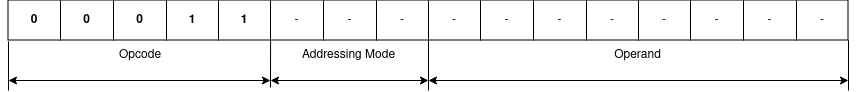

The diagram above was exported from draw.io. Its source (the exported page's mxGraphModel, read from the mxfile embedded in the PNG):
<mxGraphModel dx="2167" dy="884" grid="1" gridSize="10" guides="1" tooltips="1" connect="1" arrows="1" fold="1" page="1" pageScale="1" pageWidth="850" pageHeight="1100" math="0" shadow="0">
  <root>
    <mxCell id="0" />
    <mxCell id="1" parent="0" />
    <mxCell id="6okY0Kk-Lyk-tDPhSDwn-1" value="" style="shape=table;startSize=0;container=1;collapsible=0;childLayout=tableLayout;" vertex="1" parent="1">
      <mxGeometry x="5" y="360" width="840" height="40" as="geometry" />
    </mxCell>
    <mxCell id="6okY0Kk-Lyk-tDPhSDwn-2" value="" style="shape=tableRow;horizontal=0;startSize=0;swimlaneHead=0;swimlaneBody=0;strokeColor=inherit;top=0;left=0;bottom=0;right=0;collapsible=0;dropTarget=0;fillColor=none;points=[[0,0.5],[1,0.5]];portConstraint=eastwest;" vertex="1" parent="6okY0Kk-Lyk-tDPhSDwn-1">
      <mxGeometry width="840" height="40" as="geometry" />
    </mxCell>
    <mxCell id="6okY0Kk-Lyk-tDPhSDwn-3" value="&lt;b&gt;0&lt;/b&gt;" style="shape=partialRectangle;html=1;whiteSpace=wrap;connectable=0;strokeColor=inherit;overflow=hidden;fillColor=none;top=0;left=0;bottom=0;right=0;pointerEvents=1;" vertex="1" parent="6okY0Kk-Lyk-tDPhSDwn-2">
      <mxGeometry width="52" height="40" as="geometry">
        <mxRectangle width="52" height="40" as="alternateBounds" />
      </mxGeometry>
    </mxCell>
    <mxCell id="6okY0Kk-Lyk-tDPhSDwn-4" value="&lt;b&gt;0&lt;/b&gt;" style="shape=partialRectangle;html=1;whiteSpace=wrap;connectable=0;strokeColor=inherit;overflow=hidden;fillColor=none;top=0;left=0;bottom=0;right=0;pointerEvents=1;" vertex="1" parent="6okY0Kk-Lyk-tDPhSDwn-2">
      <mxGeometry x="52" width="53" height="40" as="geometry">
        <mxRectangle width="53" height="40" as="alternateBounds" />
      </mxGeometry>
    </mxCell>
    <mxCell id="6okY0Kk-Lyk-tDPhSDwn-5" value="&lt;b&gt;0&lt;/b&gt;" style="shape=partialRectangle;html=1;whiteSpace=wrap;connectable=0;strokeColor=inherit;overflow=hidden;fillColor=none;top=0;left=0;bottom=0;right=0;pointerEvents=1;" vertex="1" parent="6okY0Kk-Lyk-tDPhSDwn-2">
      <mxGeometry x="105" width="53" height="40" as="geometry">
        <mxRectangle width="53" height="40" as="alternateBounds" />
      </mxGeometry>
    </mxCell>
    <mxCell id="6okY0Kk-Lyk-tDPhSDwn-6" value="&lt;b&gt;1&lt;/b&gt;" style="shape=partialRectangle;html=1;whiteSpace=wrap;connectable=0;strokeColor=inherit;overflow=hidden;fillColor=none;top=0;left=0;bottom=0;right=0;pointerEvents=1;" vertex="1" parent="6okY0Kk-Lyk-tDPhSDwn-2">
      <mxGeometry x="158" width="52" height="40" as="geometry">
        <mxRectangle width="52" height="40" as="alternateBounds" />
      </mxGeometry>
    </mxCell>
    <mxCell id="6okY0Kk-Lyk-tDPhSDwn-7" value="&lt;b&gt;1&lt;/b&gt;" style="shape=partialRectangle;html=1;whiteSpace=wrap;connectable=0;strokeColor=inherit;overflow=hidden;fillColor=none;top=0;left=0;bottom=0;right=0;pointerEvents=1;" vertex="1" parent="6okY0Kk-Lyk-tDPhSDwn-2">
      <mxGeometry x="210" width="52" height="40" as="geometry">
        <mxRectangle width="52" height="40" as="alternateBounds" />
      </mxGeometry>
    </mxCell>
    <mxCell id="6okY0Kk-Lyk-tDPhSDwn-8" value="-" style="shape=partialRectangle;html=1;whiteSpace=wrap;connectable=0;strokeColor=inherit;overflow=hidden;fillColor=none;top=0;left=0;bottom=0;right=0;pointerEvents=1;" vertex="1" parent="6okY0Kk-Lyk-tDPhSDwn-2">
      <mxGeometry x="262" width="53" height="40" as="geometry">
        <mxRectangle width="53" height="40" as="alternateBounds" />
      </mxGeometry>
    </mxCell>
    <mxCell id="6okY0Kk-Lyk-tDPhSDwn-9" value="-" style="shape=partialRectangle;html=1;whiteSpace=wrap;connectable=0;strokeColor=inherit;overflow=hidden;fillColor=none;top=0;left=0;bottom=0;right=0;pointerEvents=1;" vertex="1" parent="6okY0Kk-Lyk-tDPhSDwn-2">
      <mxGeometry x="315" width="53" height="40" as="geometry">
        <mxRectangle width="53" height="40" as="alternateBounds" />
      </mxGeometry>
    </mxCell>
    <mxCell id="6okY0Kk-Lyk-tDPhSDwn-10" value="-" style="shape=partialRectangle;html=1;whiteSpace=wrap;connectable=0;strokeColor=inherit;overflow=hidden;fillColor=none;top=0;left=0;bottom=0;right=0;pointerEvents=1;" vertex="1" parent="6okY0Kk-Lyk-tDPhSDwn-2">
      <mxGeometry x="368" width="52" height="40" as="geometry">
        <mxRectangle width="52" height="40" as="alternateBounds" />
      </mxGeometry>
    </mxCell>
    <mxCell id="6okY0Kk-Lyk-tDPhSDwn-11" value="-" style="shape=partialRectangle;html=1;whiteSpace=wrap;connectable=0;strokeColor=inherit;overflow=hidden;fillColor=none;top=0;left=0;bottom=0;right=0;pointerEvents=1;" vertex="1" parent="6okY0Kk-Lyk-tDPhSDwn-2">
      <mxGeometry x="420" width="52" height="40" as="geometry">
        <mxRectangle width="52" height="40" as="alternateBounds" />
      </mxGeometry>
    </mxCell>
    <mxCell id="6okY0Kk-Lyk-tDPhSDwn-12" value="-" style="shape=partialRectangle;html=1;whiteSpace=wrap;connectable=0;strokeColor=inherit;overflow=hidden;fillColor=none;top=0;left=0;bottom=0;right=0;pointerEvents=1;" vertex="1" parent="6okY0Kk-Lyk-tDPhSDwn-2">
      <mxGeometry x="472" width="53" height="40" as="geometry">
        <mxRectangle width="53" height="40" as="alternateBounds" />
      </mxGeometry>
    </mxCell>
    <mxCell id="6okY0Kk-Lyk-tDPhSDwn-13" value="-" style="shape=partialRectangle;html=1;whiteSpace=wrap;connectable=0;strokeColor=inherit;overflow=hidden;fillColor=none;top=0;left=0;bottom=0;right=0;pointerEvents=1;" vertex="1" parent="6okY0Kk-Lyk-tDPhSDwn-2">
      <mxGeometry x="525" width="53" height="40" as="geometry">
        <mxRectangle width="53" height="40" as="alternateBounds" />
      </mxGeometry>
    </mxCell>
    <mxCell id="6okY0Kk-Lyk-tDPhSDwn-14" value="-" style="shape=partialRectangle;html=1;whiteSpace=wrap;connectable=0;strokeColor=inherit;overflow=hidden;fillColor=none;top=0;left=0;bottom=0;right=0;pointerEvents=1;" vertex="1" parent="6okY0Kk-Lyk-tDPhSDwn-2">
      <mxGeometry x="578" width="52" height="40" as="geometry">
        <mxRectangle width="52" height="40" as="alternateBounds" />
      </mxGeometry>
    </mxCell>
    <mxCell id="6okY0Kk-Lyk-tDPhSDwn-15" value="-" style="shape=partialRectangle;html=1;whiteSpace=wrap;connectable=0;strokeColor=inherit;overflow=hidden;fillColor=none;top=0;left=0;bottom=0;right=0;pointerEvents=1;" vertex="1" parent="6okY0Kk-Lyk-tDPhSDwn-2">
      <mxGeometry x="630" width="52" height="40" as="geometry">
        <mxRectangle width="52" height="40" as="alternateBounds" />
      </mxGeometry>
    </mxCell>
    <mxCell id="6okY0Kk-Lyk-tDPhSDwn-16" value="-" style="shape=partialRectangle;html=1;whiteSpace=wrap;connectable=0;strokeColor=inherit;overflow=hidden;fillColor=none;top=0;left=0;bottom=0;right=0;pointerEvents=1;" vertex="1" parent="6okY0Kk-Lyk-tDPhSDwn-2">
      <mxGeometry x="682" width="53" height="40" as="geometry">
        <mxRectangle width="53" height="40" as="alternateBounds" />
      </mxGeometry>
    </mxCell>
    <mxCell id="6okY0Kk-Lyk-tDPhSDwn-17" value="-" style="shape=partialRectangle;html=1;whiteSpace=wrap;connectable=0;strokeColor=inherit;overflow=hidden;fillColor=none;top=0;left=0;bottom=0;right=0;pointerEvents=1;" vertex="1" parent="6okY0Kk-Lyk-tDPhSDwn-2">
      <mxGeometry x="735" width="53" height="40" as="geometry">
        <mxRectangle width="53" height="40" as="alternateBounds" />
      </mxGeometry>
    </mxCell>
    <mxCell id="6okY0Kk-Lyk-tDPhSDwn-18" value="-" style="shape=partialRectangle;html=1;whiteSpace=wrap;connectable=0;strokeColor=inherit;overflow=hidden;fillColor=none;top=0;left=0;bottom=0;right=0;pointerEvents=1;" vertex="1" parent="6okY0Kk-Lyk-tDPhSDwn-2">
      <mxGeometry x="788" width="52" height="40" as="geometry">
        <mxRectangle width="52" height="40" as="alternateBounds" />
      </mxGeometry>
    </mxCell>
    <mxCell id="6okY0Kk-Lyk-tDPhSDwn-19" value="" style="endArrow=classic;startArrow=classic;html=1;rounded=0;" edge="1" parent="1">
      <mxGeometry width="50" height="50" relative="1" as="geometry">
        <mxPoint x="425" y="440" as="sourcePoint" />
        <mxPoint x="845" y="440" as="targetPoint" />
      </mxGeometry>
    </mxCell>
    <mxCell id="6okY0Kk-Lyk-tDPhSDwn-20" value="" style="endArrow=classic;startArrow=classic;html=1;rounded=0;" edge="1" parent="1">
      <mxGeometry width="50" height="50" relative="1" as="geometry">
        <mxPoint x="267" y="440" as="sourcePoint" />
        <mxPoint x="425" y="440" as="targetPoint" />
      </mxGeometry>
    </mxCell>
    <mxCell id="6okY0Kk-Lyk-tDPhSDwn-21" value="" style="endArrow=classic;startArrow=classic;html=1;rounded=0;" edge="1" parent="1">
      <mxGeometry width="50" height="50" relative="1" as="geometry">
        <mxPoint x="5" y="440" as="sourcePoint" />
        <mxPoint x="267" y="440" as="targetPoint" />
      </mxGeometry>
    </mxCell>
    <mxCell id="6okY0Kk-Lyk-tDPhSDwn-22" value="" style="endArrow=none;html=1;rounded=0;entryX=0.5;entryY=1.007;entryDx=0;entryDy=0;entryPerimeter=0;" edge="1" parent="1" target="6okY0Kk-Lyk-tDPhSDwn-2">
      <mxGeometry width="50" height="50" relative="1" as="geometry">
        <mxPoint x="425" y="450" as="sourcePoint" />
        <mxPoint x="445" y="400" as="targetPoint" />
      </mxGeometry>
    </mxCell>
    <mxCell id="6okY0Kk-Lyk-tDPhSDwn-23" value="" style="endArrow=none;html=1;rounded=0;entryX=1;entryY=0.995;entryDx=0;entryDy=0;entryPerimeter=0;" edge="1" parent="1" target="6okY0Kk-Lyk-tDPhSDwn-2">
      <mxGeometry width="50" height="50" relative="1" as="geometry">
        <mxPoint x="845" y="450" as="sourcePoint" />
        <mxPoint x="765" y="400" as="targetPoint" />
      </mxGeometry>
    </mxCell>
    <mxCell id="6okY0Kk-Lyk-tDPhSDwn-24" value="" style="endArrow=none;html=1;rounded=0;entryX=0;entryY=1.02;entryDx=0;entryDy=0;entryPerimeter=0;" edge="1" parent="1" target="6okY0Kk-Lyk-tDPhSDwn-2">
      <mxGeometry width="50" height="50" relative="1" as="geometry">
        <mxPoint x="5" y="450" as="sourcePoint" />
        <mxPoint x="205" y="400" as="targetPoint" />
      </mxGeometry>
    </mxCell>
    <mxCell id="6okY0Kk-Lyk-tDPhSDwn-25" value="" style="endArrow=none;html=1;rounded=0;entryX=0.312;entryY=1.007;entryDx=0;entryDy=0;entryPerimeter=0;" edge="1" parent="1" target="6okY0Kk-Lyk-tDPhSDwn-2">
      <mxGeometry width="50" height="50" relative="1" as="geometry">
        <mxPoint x="267" y="447" as="sourcePoint" />
        <mxPoint x="315" y="410" as="targetPoint" />
      </mxGeometry>
    </mxCell>
    <mxCell id="6okY0Kk-Lyk-tDPhSDwn-26" value="Opcode" style="text;html=1;align=center;verticalAlign=middle;whiteSpace=wrap;rounded=0;" vertex="1" parent="1">
      <mxGeometry x="6" y="400" width="262" height="30" as="geometry" />
    </mxCell>
    <mxCell id="6okY0Kk-Lyk-tDPhSDwn-27" value="Addressing Mode" style="text;html=1;align=center;verticalAlign=middle;whiteSpace=wrap;rounded=0;" vertex="1" parent="1">
      <mxGeometry x="267" y="400" width="157" height="30" as="geometry" />
    </mxCell>
    <mxCell id="6okY0Kk-Lyk-tDPhSDwn-28" value="Operand" style="text;html=1;align=center;verticalAlign=middle;whiteSpace=wrap;rounded=0;" vertex="1" parent="1">
      <mxGeometry x="425" y="400" width="419" height="30" as="geometry" />
    </mxCell>
  </root>
</mxGraphModel>